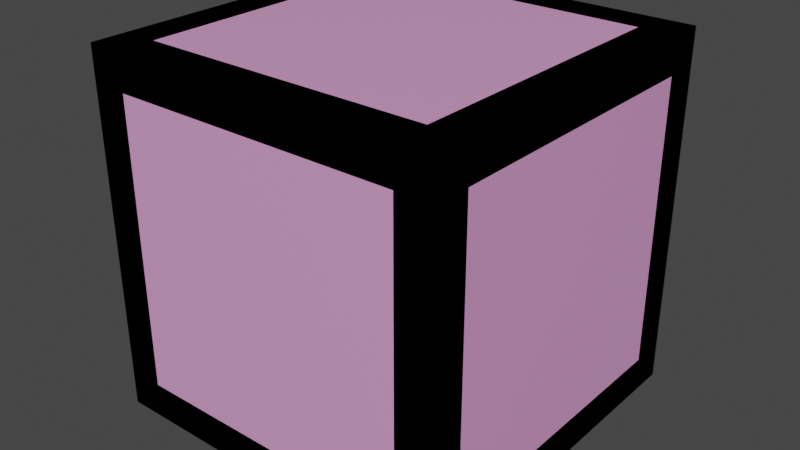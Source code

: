 # Source: HugCube.blend  (saved by Blender 2.82.7; exported with 4.5.12 LTS)
import bpy
from mathutils import Matrix  # noqa: F401  (used for matrix-valued properties, if any)

bpy.ops.wm.read_factory_settings(use_empty=True)
scene = bpy.context.scene
scene.name = 'Scene'

# ---- collections
col_collection = bpy.data.collections.new('Collection'); scene.collection.children.link(col_collection)

# ---- materials (node trees are filled in below, after node groups)
mat_material = bpy.data.materials.new('Material')
mat_material.alpha_threshold = 0.0
mat_material.use_transparent_shadow = False
mat_material.line_color = (0.0, 0.0, 0.0, 1.0)

# ---- material node trees
mat_material.use_nodes = True; mat_material.node_tree.nodes.clear()
_N = mat_material.node_tree.nodes; _L = mat_material.node_tree.links
n0 = _N.new('ShaderNodeOutputMaterial'); n0.name = 'Material Output'; n0.location = (300, 300)
n1 = _N.new('ShaderNodeBsdfPrincipled'); n1.name = 'Principled BSDF'; n1.location = (10, 300)
n1.distribution = 'GGX'
n1.subsurface_method = 'BURLEY'
n1.inputs[0].default_value = (0.8, 0.3475, 0.681, 1.0)
n1.inputs[2].default_value = 0.4
n1.inputs[3].default_value = 1.45
n1.inputs[27].default_value = (0.0, 0.0, 0.0, 1.0)
n1.inputs[28].default_value = 1.0
_L.new(n1.outputs[0], n0.inputs[0])
n0.is_active_output = True

# ---- world
world_world = bpy.data.worlds.new('World'); scene.world = world_world
world_world.use_nodes = True; world_world.node_tree.nodes.clear()
_N = world_world.node_tree.nodes; _L = world_world.node_tree.links
n0 = _N.new('ShaderNodeOutputWorld'); n0.name = 'World Output'; n0.location = (300, 300)
n1 = _N.new('ShaderNodeBackground'); n1.name = 'Background'; n1.location = (10, 300)
n1.inputs[0].default_value = (0.05088, 0.05088, 0.05088, 1.0)
_L.new(n1.outputs[0], n0.inputs[0])
n0.is_active_output = True
world_world.color = (0.05088, 0.05088, 0.05088)
world_world.use_sun_shadow = False
world_world.sun_shadow_jitter_overblur = 0.0

# ---- meshes
me_cube = bpy.data.meshes.new('Cube')
me_cube.from_pydata([(1.0, 1.0, 1.0), (1.0, 1.0, -1.0), (1.0, -1.0, 1.0), (1.0, -1.0, -1.0), (-1.0, 1.0, 1.0), (-1.0, 1.0, -1.0), (-1.0, -1.0, 1.0), (-1.0, -1.0, -1.0)], [], [(0, 4, 6, 2), (3, 2, 6, 7), (7, 6, 4, 5), (5, 1, 3, 7), (1, 0, 2, 3), (5, 4, 0, 1)])
_uv = me_cube.uv_layers.new(name='UVMap')
_uv.uv.foreach_set('vector', [0.625, 0.5, 0.875, 0.5, 0.875, 0.75, 0.625, 0.75, 0.375, 0.75, 0.625, 0.75, 0.625, 1.0, 0.375, 1.0, 0.375, 0.0, 0.625, 0.0, 0.625, 0.25, 0.375, 0.25, 0.125, 0.5, 0.375, 0.5, 0.375, 0.75, 0.125, 0.75, 0.375, 0.5, 0.625, 0.5, 0.625, 0.75, 0.375, 0.75, 0.375, 0.25, 0.625, 0.25, 0.625, 0.5, 0.375, 0.5])
me_cube.materials.append(mat_material)
me_cube.use_remesh_preserve_volume = False
me_cube.use_remesh_preserve_attributes = False
me_cube.use_mirror_vertex_groups = False
me_cube.update()
me_cube_001 = bpy.data.meshes.new('Cube.001')
me_cube_001.from_pydata([(-0.05, -0.5, -0.05), (-0.05, -0.5, 0.05), (-0.05, 0.5, -0.05), (-0.05, 0.5, 0.05), (0.05, -0.5, -0.05), (0.05, -0.5, 0.05), (0.05, 0.5, -0.05), (0.05, 0.5, 0.05)], [], [(0, 1, 3, 2), (2, 3, 7, 6), (6, 7, 5, 4), (4, 5, 1, 0), (2, 6, 4, 0), (7, 3, 1, 5)])
_uv = me_cube_001.uv_layers.new(name='UVMap')
_uv.uv.foreach_set('vector', [0.375, 0.0, 0.625, 0.0, 0.625, 0.25, 0.375, 0.25, 0.375, 0.25, 0.625, 0.25, 0.625, 0.5, 0.375, 0.5, 0.375, 0.5, 0.625, 0.5, 0.625, 0.75, 0.375, 0.75, 0.375, 0.75, 0.625, 0.75, 0.625, 1.0, 0.375, 1.0, 0.125, 0.5, 0.375, 0.5, 0.375, 0.75, 0.125, 0.75, 0.625, 0.5, 0.875, 0.5, 0.875, 0.75, 0.625, 0.75])
me_cube_001.use_remesh_fix_poles = True
me_cube_001.use_remesh_preserve_attributes = False
me_cube_001.use_mirror_vertex_groups = False
me_cube_001.update()
me_cube_002 = bpy.data.meshes.new('Cube.002')
me_cube_002.from_pydata([(-0.05, -0.5, -0.05), (-0.05, -0.5, 0.05), (-0.05, 0.5, -0.05), (-0.05, 0.5, 0.05), (0.05, -0.5, -0.05), (0.05, -0.5, 0.05), (0.05, 0.5, -0.05), (0.05, 0.5, 0.05)], [], [(0, 1, 3, 2), (2, 3, 7, 6), (6, 7, 5, 4), (4, 5, 1, 0), (2, 6, 4, 0), (7, 3, 1, 5)])
_uv = me_cube_002.uv_layers.new(name='UVMap')
_uv.uv.foreach_set('vector', [0.375, 0.0, 0.625, 0.0, 0.625, 0.25, 0.375, 0.25, 0.375, 0.25, 0.625, 0.25, 0.625, 0.5, 0.375, 0.5, 0.375, 0.5, 0.625, 0.5, 0.625, 0.75, 0.375, 0.75, 0.375, 0.75, 0.625, 0.75, 0.625, 1.0, 0.375, 1.0, 0.125, 0.5, 0.375, 0.5, 0.375, 0.75, 0.125, 0.75, 0.625, 0.5, 0.875, 0.5, 0.875, 0.75, 0.625, 0.75])
me_cube_002.use_remesh_fix_poles = True
me_cube_002.use_remesh_preserve_attributes = False
me_cube_002.use_mirror_vertex_groups = False
me_cube_002.update()
me_cube_003 = bpy.data.meshes.new('Cube.003')
me_cube_003.from_pydata([(-0.05, -0.5, -0.05), (-0.05, -0.5, 0.05), (-0.05, 0.5, -0.05), (-0.05, 0.5, 0.05), (0.05, -0.5, -0.05), (0.05, -0.5, 0.05), (0.05, 0.5, -0.05), (0.05, 0.5, 0.05)], [], [(0, 1, 3, 2), (2, 3, 7, 6), (6, 7, 5, 4), (4, 5, 1, 0), (2, 6, 4, 0), (7, 3, 1, 5)])
_uv = me_cube_003.uv_layers.new(name='UVMap')
_uv.uv.foreach_set('vector', [0.375, 0.0, 0.625, 0.0, 0.625, 0.25, 0.375, 0.25, 0.375, 0.25, 0.625, 0.25, 0.625, 0.5, 0.375, 0.5, 0.375, 0.5, 0.625, 0.5, 0.625, 0.75, 0.375, 0.75, 0.375, 0.75, 0.625, 0.75, 0.625, 1.0, 0.375, 1.0, 0.125, 0.5, 0.375, 0.5, 0.375, 0.75, 0.125, 0.75, 0.625, 0.5, 0.875, 0.5, 0.875, 0.75, 0.625, 0.75])
me_cube_003.use_remesh_fix_poles = True
me_cube_003.use_remesh_preserve_attributes = False
me_cube_003.use_mirror_vertex_groups = False
me_cube_003.update()
me_cube_004 = bpy.data.meshes.new('Cube.004')
me_cube_004.from_pydata([(-0.05, -0.5, -0.05), (-0.05, -0.5, 0.05), (-0.05, 0.5, -0.05), (-0.05, 0.5, 0.05), (0.05, -0.5, -0.05), (0.05, -0.5, 0.05), (0.05, 0.5, -0.05), (0.05, 0.5, 0.05)], [], [(0, 1, 3, 2), (2, 3, 7, 6), (6, 7, 5, 4), (4, 5, 1, 0), (2, 6, 4, 0), (7, 3, 1, 5)])
_uv = me_cube_004.uv_layers.new(name='UVMap')
_uv.uv.foreach_set('vector', [0.375, 0.0, 0.625, 0.0, 0.625, 0.25, 0.375, 0.25, 0.375, 0.25, 0.625, 0.25, 0.625, 0.5, 0.375, 0.5, 0.375, 0.5, 0.625, 0.5, 0.625, 0.75, 0.375, 0.75, 0.375, 0.75, 0.625, 0.75, 0.625, 1.0, 0.375, 1.0, 0.125, 0.5, 0.375, 0.5, 0.375, 0.75, 0.125, 0.75, 0.625, 0.5, 0.875, 0.5, 0.875, 0.75, 0.625, 0.75])
me_cube_004.use_remesh_fix_poles = True
me_cube_004.use_remesh_preserve_attributes = False
me_cube_004.use_mirror_vertex_groups = False
me_cube_004.update()
me_cube_005 = bpy.data.meshes.new('Cube.005')
me_cube_005.from_pydata([(-0.5, 0.05, -0.05), (-0.5, 0.05, 0.05), (0.5, 0.05, -0.05), (0.5, 0.05, 0.05), (-0.5, -0.05, -0.05), (-0.5, -0.05, 0.05), (0.5, -0.05, -0.05), (0.5, -0.05, 0.05)], [], [(0, 1, 3, 2), (2, 3, 7, 6), (6, 7, 5, 4), (4, 5, 1, 0), (2, 6, 4, 0), (7, 3, 1, 5)])
_uv = me_cube_005.uv_layers.new(name='UVMap')
_uv.uv.foreach_set('vector', [0.375, 0.0, 0.625, 0.0, 0.625, 0.25, 0.375, 0.25, 0.375, 0.25, 0.625, 0.25, 0.625, 0.5, 0.375, 0.5, 0.375, 0.5, 0.625, 0.5, 0.625, 0.75, 0.375, 0.75, 0.375, 0.75, 0.625, 0.75, 0.625, 1.0, 0.375, 1.0, 0.125, 0.5, 0.375, 0.5, 0.375, 0.75, 0.125, 0.75, 0.625, 0.5, 0.875, 0.5, 0.875, 0.75, 0.625, 0.75])
me_cube_005.use_remesh_fix_poles = True
me_cube_005.use_remesh_preserve_attributes = False
me_cube_005.use_mirror_vertex_groups = False
me_cube_005.update()
me_cube_006 = bpy.data.meshes.new('Cube.006')
me_cube_006.from_pydata([(-0.5, 0.05, -0.05), (-0.5, 0.05, 0.05), (0.5, 0.05, -0.05), (0.5, 0.05, 0.05), (-0.5, -0.05, -0.05), (-0.5, -0.05, 0.05), (0.5, -0.05, -0.05), (0.5, -0.05, 0.05)], [], [(0, 1, 3, 2), (2, 3, 7, 6), (6, 7, 5, 4), (4, 5, 1, 0), (2, 6, 4, 0), (7, 3, 1, 5)])
_uv = me_cube_006.uv_layers.new(name='UVMap')
_uv.uv.foreach_set('vector', [0.375, 0.0, 0.625, 0.0, 0.625, 0.25, 0.375, 0.25, 0.375, 0.25, 0.625, 0.25, 0.625, 0.5, 0.375, 0.5, 0.375, 0.5, 0.625, 0.5, 0.625, 0.75, 0.375, 0.75, 0.375, 0.75, 0.625, 0.75, 0.625, 1.0, 0.375, 1.0, 0.125, 0.5, 0.375, 0.5, 0.375, 0.75, 0.125, 0.75, 0.625, 0.5, 0.875, 0.5, 0.875, 0.75, 0.625, 0.75])
me_cube_006.use_remesh_fix_poles = True
me_cube_006.use_remesh_preserve_attributes = False
me_cube_006.use_mirror_vertex_groups = False
me_cube_006.update()
me_cube_007 = bpy.data.meshes.new('Cube.007')
me_cube_007.from_pydata([(-0.5, 0.05, -0.05), (-0.5, 0.05, 0.05), (0.5, 0.05, -0.05), (0.5, 0.05, 0.05), (-0.5, -0.05, -0.05), (-0.5, -0.05, 0.05), (0.5, -0.05, -0.05), (0.5, -0.05, 0.05)], [], [(0, 1, 3, 2), (2, 3, 7, 6), (6, 7, 5, 4), (4, 5, 1, 0), (2, 6, 4, 0), (7, 3, 1, 5)])
_uv = me_cube_007.uv_layers.new(name='UVMap')
_uv.uv.foreach_set('vector', [0.375, 0.0, 0.625, 0.0, 0.625, 0.25, 0.375, 0.25, 0.375, 0.25, 0.625, 0.25, 0.625, 0.5, 0.375, 0.5, 0.375, 0.5, 0.625, 0.5, 0.625, 0.75, 0.375, 0.75, 0.375, 0.75, 0.625, 0.75, 0.625, 1.0, 0.375, 1.0, 0.125, 0.5, 0.375, 0.5, 0.375, 0.75, 0.125, 0.75, 0.625, 0.5, 0.875, 0.5, 0.875, 0.75, 0.625, 0.75])
me_cube_007.use_remesh_fix_poles = True
me_cube_007.use_remesh_preserve_attributes = False
me_cube_007.use_mirror_vertex_groups = False
me_cube_007.update()
me_cube_008 = bpy.data.meshes.new('Cube.008')
me_cube_008.from_pydata([(-0.5, 0.05, -0.05), (-0.5, 0.05, 0.05), (0.5, 0.05, -0.05), (0.5, 0.05, 0.05), (-0.5, -0.05, -0.05), (-0.5, -0.05, 0.05), (0.5, -0.05, -0.05), (0.5, -0.05, 0.05)], [], [(0, 1, 3, 2), (2, 3, 7, 6), (6, 7, 5, 4), (4, 5, 1, 0), (2, 6, 4, 0), (7, 3, 1, 5)])
_uv = me_cube_008.uv_layers.new(name='UVMap')
_uv.uv.foreach_set('vector', [0.375, 0.0, 0.625, 0.0, 0.625, 0.25, 0.375, 0.25, 0.375, 0.25, 0.625, 0.25, 0.625, 0.5, 0.375, 0.5, 0.375, 0.5, 0.625, 0.5, 0.625, 0.75, 0.375, 0.75, 0.375, 0.75, 0.625, 0.75, 0.625, 1.0, 0.375, 1.0, 0.125, 0.5, 0.375, 0.5, 0.375, 0.75, 0.125, 0.75, 0.625, 0.5, 0.875, 0.5, 0.875, 0.75, 0.625, 0.75])
me_cube_008.use_remesh_fix_poles = True
me_cube_008.use_remesh_preserve_attributes = False
me_cube_008.use_mirror_vertex_groups = False
me_cube_008.update()
me_cube_009 = bpy.data.meshes.new('Cube.009')
me_cube_009.from_pydata([(-0.05, -0.05, 0.5), (-0.05, 0.05, 0.5), (-0.05, -0.05, -0.5), (-0.05, 0.05, -0.5), (0.05, -0.05, 0.5), (0.05, 0.05, 0.5), (0.05, -0.05, -0.5), (0.05, 0.05, -0.5)], [], [(0, 1, 3, 2), (2, 3, 7, 6), (6, 7, 5, 4), (4, 5, 1, 0), (2, 6, 4, 0), (7, 3, 1, 5)])
_uv = me_cube_009.uv_layers.new(name='UVMap')
_uv.uv.foreach_set('vector', [0.375, 0.0, 0.625, 0.0, 0.625, 0.25, 0.375, 0.25, 0.375, 0.25, 0.625, 0.25, 0.625, 0.5, 0.375, 0.5, 0.375, 0.5, 0.625, 0.5, 0.625, 0.75, 0.375, 0.75, 0.375, 0.75, 0.625, 0.75, 0.625, 1.0, 0.375, 1.0, 0.125, 0.5, 0.375, 0.5, 0.375, 0.75, 0.125, 0.75, 0.625, 0.5, 0.875, 0.5, 0.875, 0.75, 0.625, 0.75])
me_cube_009.use_remesh_fix_poles = True
me_cube_009.use_remesh_preserve_attributes = False
me_cube_009.use_mirror_vertex_groups = False
me_cube_009.update()
me_cube_010 = bpy.data.meshes.new('Cube.010')
me_cube_010.from_pydata([(-0.05, -0.05, 0.5), (-0.05, 0.05, 0.5), (-0.05, -0.05, -0.5), (-0.05, 0.05, -0.5), (0.05, -0.05, 0.5), (0.05, 0.05, 0.5), (0.05, -0.05, -0.5), (0.05, 0.05, -0.5)], [], [(0, 1, 3, 2), (2, 3, 7, 6), (6, 7, 5, 4), (4, 5, 1, 0), (2, 6, 4, 0), (7, 3, 1, 5)])
_uv = me_cube_010.uv_layers.new(name='UVMap')
_uv.uv.foreach_set('vector', [0.375, 0.0, 0.625, 0.0, 0.625, 0.25, 0.375, 0.25, 0.375, 0.25, 0.625, 0.25, 0.625, 0.5, 0.375, 0.5, 0.375, 0.5, 0.625, 0.5, 0.625, 0.75, 0.375, 0.75, 0.375, 0.75, 0.625, 0.75, 0.625, 1.0, 0.375, 1.0, 0.125, 0.5, 0.375, 0.5, 0.375, 0.75, 0.125, 0.75, 0.625, 0.5, 0.875, 0.5, 0.875, 0.75, 0.625, 0.75])
me_cube_010.use_remesh_fix_poles = True
me_cube_010.use_remesh_preserve_attributes = False
me_cube_010.use_mirror_vertex_groups = False
me_cube_010.update()
me_cube_011 = bpy.data.meshes.new('Cube.011')
me_cube_011.from_pydata([(-0.05, -0.05, 0.5), (-0.05, 0.05, 0.5), (-0.05, -0.05, -0.5), (-0.05, 0.05, -0.5), (0.05, -0.05, 0.5), (0.05, 0.05, 0.5), (0.05, -0.05, -0.5), (0.05, 0.05, -0.5)], [], [(0, 1, 3, 2), (2, 3, 7, 6), (6, 7, 5, 4), (4, 5, 1, 0), (2, 6, 4, 0), (7, 3, 1, 5)])
_uv = me_cube_011.uv_layers.new(name='UVMap')
_uv.uv.foreach_set('vector', [0.375, 0.0, 0.625, 0.0, 0.625, 0.25, 0.375, 0.25, 0.375, 0.25, 0.625, 0.25, 0.625, 0.5, 0.375, 0.5, 0.375, 0.5, 0.625, 0.5, 0.625, 0.75, 0.375, 0.75, 0.375, 0.75, 0.625, 0.75, 0.625, 1.0, 0.375, 1.0, 0.125, 0.5, 0.375, 0.5, 0.375, 0.75, 0.125, 0.75, 0.625, 0.5, 0.875, 0.5, 0.875, 0.75, 0.625, 0.75])
me_cube_011.use_remesh_fix_poles = True
me_cube_011.use_remesh_preserve_attributes = False
me_cube_011.use_mirror_vertex_groups = False
me_cube_011.update()
me_cube_012 = bpy.data.meshes.new('Cube.012')
me_cube_012.from_pydata([(-0.05, -0.05, 0.5), (-0.05, 0.05, 0.5), (-0.05, -0.05, -0.5), (-0.05, 0.05, -0.5), (0.05, -0.05, 0.5), (0.05, 0.05, 0.5), (0.05, -0.05, -0.5), (0.05, 0.05, -0.5)], [], [(0, 1, 3, 2), (2, 3, 7, 6), (6, 7, 5, 4), (4, 5, 1, 0), (2, 6, 4, 0), (7, 3, 1, 5)])
_uv = me_cube_012.uv_layers.new(name='UVMap')
_uv.uv.foreach_set('vector', [0.375, 0.0, 0.625, 0.0, 0.625, 0.25, 0.375, 0.25, 0.375, 0.25, 0.625, 0.25, 0.625, 0.5, 0.375, 0.5, 0.375, 0.5, 0.625, 0.5, 0.625, 0.75, 0.375, 0.75, 0.375, 0.75, 0.625, 0.75, 0.625, 1.0, 0.375, 1.0, 0.125, 0.5, 0.375, 0.5, 0.375, 0.75, 0.125, 0.75, 0.625, 0.5, 0.875, 0.5, 0.875, 0.75, 0.625, 0.75])
me_cube_012.use_remesh_fix_poles = True
me_cube_012.use_remesh_preserve_attributes = False
me_cube_012.use_mirror_vertex_groups = False
me_cube_012.update()

# ---- objects
ob_cube = bpy.data.objects.new('Cube', me_cube)
ob_cube_001 = bpy.data.objects.new('Cube.001', me_cube_001)
ob_cube_002 = bpy.data.objects.new('Cube.002', me_cube_002)
ob_cube_003 = bpy.data.objects.new('Cube.003', me_cube_003)
ob_cube_004 = bpy.data.objects.new('Cube.004', me_cube_004)
ob_cube_005 = bpy.data.objects.new('Cube.005', me_cube_005)
ob_cube_006 = bpy.data.objects.new('Cube.006', me_cube_006)
ob_cube_007 = bpy.data.objects.new('Cube.007', me_cube_007)
ob_cube_008 = bpy.data.objects.new('Cube.008', me_cube_008)
ob_cube_009 = bpy.data.objects.new('Cube.009', me_cube_009)
ob_cube_010 = bpy.data.objects.new('Cube.010', me_cube_010)
ob_cube_011 = bpy.data.objects.new('Cube.011', me_cube_011)
ob_cube_012 = bpy.data.objects.new('Cube.012', me_cube_012)

# ---- transforms, parenting, visibility, modifiers, constraints
ob_cube.location = (0.0, 0.0, 0.0)
ob_cube.scale = (0.5, 0.5, 0.5)
ob_cube.lock_rotations_4d = False
ob_cube.empty_display_type = 'ARROWS'
ob_cube.lineart.crease_threshold = 0.0
ob_cube_001.location = (0.45, 0.0, 0.45)
ob_cube_001.lineart.crease_threshold = 0.0
ob_cube_002.location = (-0.45, 0.0, 0.45)
ob_cube_002.lineart.crease_threshold = 0.0
ob_cube_003.location = (-0.45, 0.0, -0.45)
ob_cube_003.lineart.crease_threshold = 0.0
ob_cube_004.location = (0.45, 0.0, -0.45)
ob_cube_004.lineart.crease_threshold = 0.0
ob_cube_005.location = (0.0, 0.45, 0.45)
ob_cube_005.lineart.crease_threshold = 0.0
ob_cube_006.location = (0.0, 0.45, -0.45)
ob_cube_006.lineart.crease_threshold = 0.0
ob_cube_007.location = (0.0, -0.45, -0.45)
ob_cube_007.lineart.crease_threshold = 0.0
ob_cube_008.location = (0.0, -0.45, 0.45)
ob_cube_008.lineart.crease_threshold = 0.0
ob_cube_009.location = (0.45, 0.45, 0.0)
ob_cube_009.lineart.crease_threshold = 0.0
ob_cube_010.location = (-0.45, 0.45, 0.0)
ob_cube_010.lineart.crease_threshold = 0.0
ob_cube_011.location = (-0.45, -0.45, 0.0)
ob_cube_011.lineart.crease_threshold = 0.0
ob_cube_012.location = (0.45, -0.45, 0.0)
ob_cube_012.lineart.crease_threshold = 0.0

# ---- collection membership
col_collection.objects.link(ob_cube)
col_collection.objects.link(ob_cube_001)
col_collection.objects.link(ob_cube_002)
col_collection.objects.link(ob_cube_003)
col_collection.objects.link(ob_cube_004)
col_collection.objects.link(ob_cube_005)
col_collection.objects.link(ob_cube_006)
col_collection.objects.link(ob_cube_007)
col_collection.objects.link(ob_cube_008)
col_collection.objects.link(ob_cube_009)
col_collection.objects.link(ob_cube_010)
col_collection.objects.link(ob_cube_011)
col_collection.objects.link(ob_cube_012)

# ---- scene / render settings (as saved in the file)
scene.frame_start = 1; scene.frame_end = 250; scene.frame_set(1)
scene.render.engine = 'BLENDER_EEVEE_NEXT'
scene.cycles.use_denoising = False
scene.cycles.samples = 128
scene.cycles.sampling_pattern = 'TABULATED_SOBOL'
scene.cycles.use_adaptive_sampling = False
scene.cycles.use_light_tree = False
scene.view_settings.view_transform = 'Filmic'
bpy.context.view_layer.update()

# ---- added for rendering (the .blend has no active camera and no usable light): camera, sun
cam_auto = bpy.data.cameras.new('AutoCamera')
cam_auto.lens = 50.0
cam_auto.sensor_width = 36.0
cam_auto.clip_end = 1000.0
ob_auto_camera = bpy.data.objects.new('AutoCamera', cam_auto)
scene.collection.objects.link(ob_auto_camera)
ob_auto_camera.location = (1.60254, -1.92304, 1.28203)
ob_auto_camera.rotation_euler = (1.09748, -7.21219e-08, 0.694738)
scene.camera = ob_auto_camera
light_auto_sun = bpy.data.lights.new('AutoSun', 'SUN')
light_auto_sun.energy = 3.0
light_auto_sun.angle = 0.0523599
ob_auto_sun = bpy.data.objects.new('AutoSun', light_auto_sun)
scene.collection.objects.link(ob_auto_sun)
ob_auto_sun.rotation_euler = (0.872665, 0.174533, 0.523599)
bpy.context.view_layer.update()
